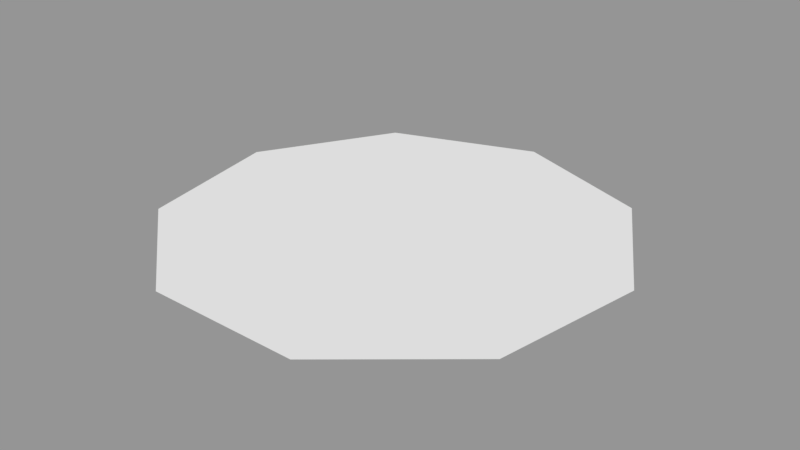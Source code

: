 # Source: nonagon.blend  (saved by Blender 2.79.0; exported with 4.5.12 LTS)
import bpy
from mathutils import Matrix  # noqa: F401  (used for matrix-valued properties, if any)

bpy.ops.wm.read_factory_settings(use_empty=True)
scene = bpy.context.scene
scene.name = 'Scene'

# ---- collections
col_collection_1 = bpy.data.collections.new('Collection 1'); scene.collection.children.link(col_collection_1)

# ---- meshes
me_cylinder_001 = bpy.data.meshes.new('Cylinder.001')
me_cylinder_001.from_pydata([(0.0, 1.0, 0.0), (0.6428, 0.766, 0.0), (0.9848, 0.1736, 0.0), (0.866, -0.5, 0.0), (0.342, -0.9397, 0.0), (-0.342, -0.9397, 0.0), (-0.866, -0.5, 0.0), (-0.9848, 0.1736, 0.0), (-0.6428, 0.766, 0.0)], [], [(1, 0, 8, 7, 6, 5, 4, 3, 2)])
me_cylinder_001.use_remesh_preserve_volume = False
me_cylinder_001.use_remesh_preserve_attributes = False
me_cylinder_001.use_mirror_vertex_groups = False
me_cylinder_001.update()

# ---- objects
ob_cylinder = bpy.data.objects.new('Cylinder', me_cylinder_001)

# ---- transforms, parenting, visibility, modifiers, constraints
ob_cylinder.location = (-0.8908, -0.3661, 0.0005733)
ob_cylinder.lineart.crease_threshold = 0.0

# ---- collection membership
col_collection_1.objects.link(ob_cylinder)

# ---- scene / render settings (as saved in the file)
scene.frame_start = 1; scene.frame_end = 250; scene.frame_set(1)
scene.render.engine = 'BLENDER_EEVEE_NEXT'
scene.render.resolution_percentage = 50
scene.render.dither_intensity = 0.0
scene.cycles.use_denoising = False
scene.cycles.samples = 128
scene.cycles.sampling_pattern = 'TABULATED_SOBOL'
scene.cycles.use_adaptive_sampling = False
scene.cycles.use_light_tree = False
scene.cycles.blur_glossy = 0.0
scene.cycles.sample_clamp_indirect = 0.0
scene.view_settings.view_transform = 'Standard'
bpy.context.view_layer.update()

# ---- added for rendering (the .blend has no active camera and no usable light): camera, sun + grey world if the file has none
cam_auto = bpy.data.cameras.new('AutoCamera')
cam_auto.lens = 50.0
cam_auto.sensor_width = 36.0
cam_auto.clip_end = 1000.0
ob_auto_camera = bpy.data.objects.new('AutoCamera', cam_auto)
scene.collection.objects.link(ob_auto_camera)
ob_auto_camera.location = (1.66683, -3.40517, 2.04671)
ob_auto_camera.rotation_euler = (1.09748, -7.21219e-08, 0.694738)
scene.camera = ob_auto_camera
light_auto_sun = bpy.data.lights.new('AutoSun', 'SUN')
light_auto_sun.energy = 3.0
light_auto_sun.angle = 0.0523599
ob_auto_sun = bpy.data.objects.new('AutoSun', light_auto_sun)
scene.collection.objects.link(ob_auto_sun)
ob_auto_sun.rotation_euler = (0.872665, 0.174533, 0.523599)
if scene.world is None:
    world_auto = bpy.data.worlds.new('AutoWorld')
    world_auto.color = (0.3, 0.3, 0.3)
    scene.world = world_auto
bpy.context.view_layer.update()
